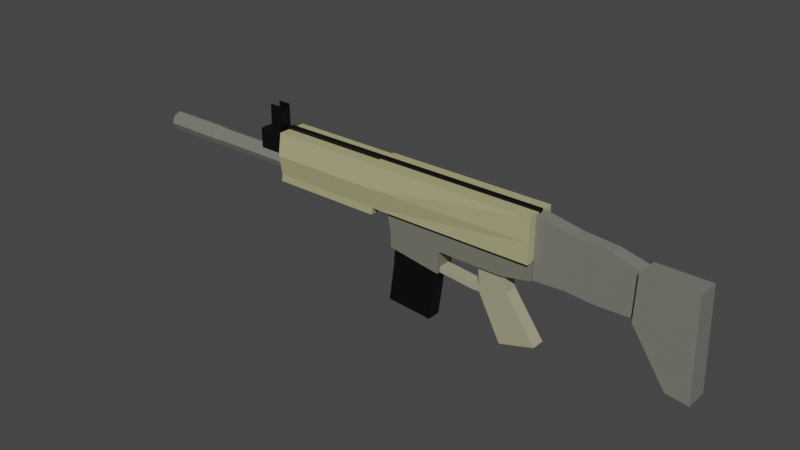 # Source: Scar_1.blend  (saved by Blender 2.80.75; exported with 4.5.12 LTS)
import bpy
from mathutils import Matrix  # noqa: F401  (used for matrix-valued properties, if any)

bpy.ops.wm.read_factory_settings(use_empty=True)
scene = bpy.context.scene
scene.name = 'Scene'

# ---- collections
col_collection = bpy.data.collections.new('Collection'); scene.collection.children.link(col_collection)

# ---- materials (node trees are filled in below, after node groups)
mat_material_004 = bpy.data.materials.new('Material.004')
mat_material_004.use_transparent_shadow = False
mat_material_002 = bpy.data.materials.new('Material.002')
mat_material_002.use_transparent_shadow = False
mat_material_005 = bpy.data.materials.new('Material.005')
mat_material_005.use_transparent_shadow = False
mat_material_010 = bpy.data.materials.new('Material.010')
mat_material_010.use_transparent_shadow = False
mat_material_008 = bpy.data.materials.new('Material.008')
mat_material_008.use_transparent_shadow = False
mat_material_009 = bpy.data.materials.new('Material.009')
mat_material_009.use_transparent_shadow = False
mat_material_007 = bpy.data.materials.new('Material.007')
mat_material_007.use_transparent_shadow = False
mat_material_006 = bpy.data.materials.new('Material.006')
mat_material_006.use_transparent_shadow = False
mat_material_003 = bpy.data.materials.new('Material.003')
mat_material_003.use_transparent_shadow = False
mat_material_001 = bpy.data.materials.new('Material.001')
mat_material_001.use_transparent_shadow = False

# ---- material node trees
mat_material_004.use_nodes = True; mat_material_004.node_tree.nodes.clear()
_N = mat_material_004.node_tree.nodes; _L = mat_material_004.node_tree.links
n0 = _N.new('ShaderNodeOutputMaterial'); n0.name = 'Material Output'; n0.location = (300, 300)
n1 = _N.new('ShaderNodeBsdfPrincipled'); n1.name = 'Principled BSDF'; n1.location = (10, 300)
n1.distribution = 'GGX'
n1.subsurface_method = 'BURLEY'
n1.inputs[0].default_value = (0.1714, 0.1714, 0.1356, 1.0)
n1.inputs[3].default_value = 1.45
n1.inputs[27].default_value = (0.0, 0.0, 0.0, 1.0)
n1.inputs[28].default_value = 1.0
_L.new(n1.outputs[0], n0.inputs[0])
n0.is_active_output = True
mat_material_002.use_nodes = True; mat_material_002.node_tree.nodes.clear()
_N = mat_material_002.node_tree.nodes; _L = mat_material_002.node_tree.links
n0 = _N.new('ShaderNodeOutputMaterial'); n0.name = 'Material Output'; n0.location = (300, 300)
n1 = _N.new('ShaderNodeBsdfPrincipled'); n1.name = 'Principled BSDF'; n1.location = (10, 300)
n1.distribution = 'GGX'
n1.subsurface_method = 'BURLEY'
n1.inputs[0].default_value = (0.4372, 0.4147, 0.2156, 1.0)
n1.inputs[3].default_value = 1.45
n1.inputs[27].default_value = (0.0, 0.0, 0.0, 1.0)
n1.inputs[28].default_value = 1.0
_L.new(n1.outputs[0], n0.inputs[0])
n0.is_active_output = True
mat_material_005.use_nodes = True; mat_material_005.node_tree.nodes.clear()
_N = mat_material_005.node_tree.nodes; _L = mat_material_005.node_tree.links
n0 = _N.new('ShaderNodeOutputMaterial'); n0.name = 'Material Output'; n0.location = (300, 300)
n1 = _N.new('ShaderNodeBsdfPrincipled'); n1.name = 'Principled BSDF'; n1.location = (10, 300)
n1.distribution = 'GGX'
n1.subsurface_method = 'BURLEY'
n1.inputs[0].default_value = (0.1878, 0.1878, 0.162, 1.0)
n1.inputs[3].default_value = 1.45
n1.inputs[27].default_value = (0.0, 0.0, 0.0, 1.0)
n1.inputs[28].default_value = 1.0
_L.new(n1.outputs[0], n0.inputs[0])
n0.is_active_output = True
mat_material_010.use_nodes = True; mat_material_010.node_tree.nodes.clear()
_N = mat_material_010.node_tree.nodes; _L = mat_material_010.node_tree.links
n0 = _N.new('ShaderNodeOutputMaterial'); n0.name = 'Material Output'; n0.location = (300, 300)
n1 = _N.new('ShaderNodeBsdfPrincipled'); n1.name = 'Principled BSDF'; n1.location = (10, 300)
n1.distribution = 'GGX'
n1.subsurface_method = 'BURLEY'
n1.inputs[0].default_value = (0.1878, 0.1878, 0.162, 1.0)
n1.inputs[3].default_value = 1.45
n1.inputs[27].default_value = (0.0, 0.0, 0.0, 1.0)
n1.inputs[28].default_value = 1.0
_L.new(n1.outputs[0], n0.inputs[0])
n0.is_active_output = True
mat_material_008.use_nodes = True; mat_material_008.node_tree.nodes.clear()
_N = mat_material_008.node_tree.nodes; _L = mat_material_008.node_tree.links
n0 = _N.new('ShaderNodeOutputMaterial'); n0.name = 'Material Output'; n0.location = (300, 300)
n1 = _N.new('ShaderNodeBsdfPrincipled'); n1.name = 'Principled BSDF'; n1.location = (10, 300)
n1.distribution = 'GGX'
n1.subsurface_method = 'BURLEY'
n1.inputs[0].default_value = (0.3712, 0.3564, 0.2307, 1.0)
n1.inputs[3].default_value = 1.45
n1.inputs[27].default_value = (0.0, 0.0, 0.0, 1.0)
n1.inputs[28].default_value = 1.0
_L.new(n1.outputs[0], n0.inputs[0])
n0.is_active_output = True
mat_material_009.use_nodes = True; mat_material_009.node_tree.nodes.clear()
_N = mat_material_009.node_tree.nodes; _L = mat_material_009.node_tree.links
n0 = _N.new('ShaderNodeOutputMaterial'); n0.name = 'Material Output'; n0.location = (300, 300)
n1 = _N.new('ShaderNodeBsdfPrincipled'); n1.name = 'Principled BSDF'; n1.location = (10, 300)
n1.distribution = 'GGX'
n1.subsurface_method = 'BURLEY'
n1.inputs[0].default_value = (0.3763, 0.3646, 0.241, 1.0)
n1.inputs[3].default_value = 1.45
n1.inputs[27].default_value = (0.0, 0.0, 0.0, 1.0)
n1.inputs[28].default_value = 1.0
_L.new(n1.outputs[0], n0.inputs[0])
n0.is_active_output = True
mat_material_007.use_nodes = True; mat_material_007.node_tree.nodes.clear()
_N = mat_material_007.node_tree.nodes; _L = mat_material_007.node_tree.links
n0 = _N.new('ShaderNodeOutputMaterial'); n0.name = 'Material Output'; n0.location = (300, 300)
n1 = _N.new('ShaderNodeBsdfPrincipled'); n1.name = 'Principled BSDF'; n1.location = (10, 300)
n1.distribution = 'GGX'
n1.subsurface_method = 'BURLEY'
n1.inputs[0].default_value = (0.0, 0.0, 0.0, 1.0)
n1.inputs[3].default_value = 1.45
n1.inputs[27].default_value = (0.0, 0.0, 0.0, 1.0)
n1.inputs[28].default_value = 1.0
_L.new(n1.outputs[0], n0.inputs[0])
n0.is_active_output = True
mat_material_006.use_nodes = True; mat_material_006.node_tree.nodes.clear()
_N = mat_material_006.node_tree.nodes; _L = mat_material_006.node_tree.links
n0 = _N.new('ShaderNodeOutputMaterial'); n0.name = 'Material Output'; n0.location = (300, 300)
n1 = _N.new('ShaderNodeBsdfPrincipled'); n1.name = 'Principled BSDF'; n1.location = (10, 300)
n1.distribution = 'GGX'
n1.subsurface_method = 'BURLEY'
n1.inputs[0].default_value = (0.1861, 0.1861, 0.1574, 1.0)
n1.inputs[3].default_value = 1.45
n1.inputs[27].default_value = (0.0, 0.0, 0.0, 1.0)
n1.inputs[28].default_value = 1.0
_L.new(n1.outputs[0], n0.inputs[0])
n0.is_active_output = True
mat_material_003.use_nodes = True; mat_material_003.node_tree.nodes.clear()
_N = mat_material_003.node_tree.nodes; _L = mat_material_003.node_tree.links
n0 = _N.new('ShaderNodeOutputMaterial'); n0.name = 'Material Output'; n0.location = (300, 300)
n1 = _N.new('ShaderNodeBsdfPrincipled'); n1.name = 'Principled BSDF'; n1.location = (10, 300)
n1.distribution = 'GGX'
n1.subsurface_method = 'BURLEY'
n1.inputs[0].default_value = (0.0, 0.0, 0.0, 1.0)
n1.inputs[3].default_value = 1.45
n1.inputs[27].default_value = (0.0, 0.0, 0.0, 1.0)
n1.inputs[28].default_value = 1.0
_L.new(n1.outputs[0], n0.inputs[0])
n0.is_active_output = True
mat_material_001.use_nodes = True; mat_material_001.node_tree.nodes.clear()
_N = mat_material_001.node_tree.nodes; _L = mat_material_001.node_tree.links
n0 = _N.new('ShaderNodeOutputMaterial'); n0.name = 'Material Output'; n0.location = (300, 300)
n1 = _N.new('ShaderNodeBsdfPrincipled'); n1.name = 'Principled BSDF'; n1.location = (10, 300)
n1.distribution = 'GGX'
n1.subsurface_method = 'BURLEY'
n1.inputs[0].default_value = (0.0, 0.0, 0.0, 1.0)
n1.inputs[3].default_value = 1.45
n1.inputs[27].default_value = (0.0, 0.0, 0.0, 1.0)
n1.inputs[28].default_value = 1.0
_L.new(n1.outputs[0], n0.inputs[0])
n0.is_active_output = True

# ---- world
world_world = bpy.data.worlds.new('World'); scene.world = world_world
world_world.use_nodes = True; world_world.node_tree.nodes.clear()
_N = world_world.node_tree.nodes; _L = world_world.node_tree.links
n0 = _N.new('ShaderNodeOutputWorld'); n0.name = 'World Output'; n0.location = (300, 300)
n1 = _N.new('ShaderNodeBackground'); n1.name = 'Background'; n1.location = (10, 300)
n1.inputs[0].default_value = (0.05088, 0.05088, 0.05088, 1.0)
_L.new(n1.outputs[0], n0.inputs[0])
n0.is_active_output = True
world_world.color = (0.05088, 0.05088, 0.05088)
world_world.use_sun_shadow = False
world_world.sun_shadow_jitter_overblur = 0.0

# ---- meshes
me_plane_001 = bpy.data.meshes.new('Plane.001')
me_plane_001.from_pydata([(3.794, -0.4268, 5.196e-08), (5.794, -0.4268, 5.196e-08), (3.612, 0.6873, -2.834e-08), (6.003, 0.8437, -1.417e-08), (7.193, -0.1532, 7.676e-08), (7.193, 0.7438, -2.323e-08), (0.09435, -0.3747, 5.669e-08), (-0.08805, 0.7394, -2.362e-08), (2.491, 0.7031, -2.691e-08), (2.673, -0.411, 5.339e-08), (0.1204, -1.078, -7.086e-09), (2.621, -1.479, -4.344e-08), (3.612, 0.6873, 0.4221), (3.794, -0.4268, 0.4221), (5.794, -0.4268, 0.4221), (6.003, 0.8437, 0.4221), (7.193, -0.1532, 0.4221), (7.193, 0.7438, 0.4221), (-0.08805, 0.7394, 0.4221), (0.09435, -0.3747, 0.4221), (2.491, 0.7031, 0.4221), (2.673, -0.411, 0.4221), (0.1204, -1.078, 0.4221), (2.621, -1.479, 0.4221), (3.612, 0.6873, 0.4731), (3.794, -0.4268, 0.4731), (5.794, -0.4268, 0.4731), (6.003, 0.8437, 0.4731), (7.193, -0.1532, 0.4731), (7.193, 0.7438, 0.4731), (-0.08805, 0.7394, 0.4731), (0.09435, -0.3747, 0.4731), (2.491, 0.7031, 0.4731), (2.673, -0.411, 0.4731), (0.1204, -1.078, 0.4731), (2.621, -1.479, 0.4731)], [], [(0, 2, 3, 1), (3, 5, 4, 1), (9, 6, 7, 8), (0, 9, 8, 2), (9, 11, 10, 6), (21, 13, 25, 33), (14, 16, 28, 26), (23, 21, 33, 35), (20, 18, 30, 32), (13, 14, 26, 25), (7, 6, 19, 18), (6, 10, 22, 19), (4, 5, 17, 16), (0, 1, 14, 13), (8, 7, 18, 20), (11, 9, 21, 23), (1, 4, 16, 14), (9, 0, 13, 21), (5, 3, 15, 17), (10, 11, 23, 22), (3, 2, 12, 15), (2, 8, 20, 12), (25, 26, 27, 24), (27, 26, 28, 29), (33, 32, 30, 31), (25, 24, 32, 33), (33, 31, 34, 35), (17, 15, 27, 29), (22, 23, 35, 34), (15, 12, 24, 27), (12, 20, 32, 24), (18, 19, 31, 30), (19, 22, 34, 31), (16, 17, 29, 28)])
_uv = me_plane_001.uv_layers.new(name='UVMap')
_uv.uv.foreach_set('vector', [0.0, 0.0, 0.0, 1.0, 1.0, 1.0, 1.0, 0.0, 1.0, 1.0, 1.0, 1.0, 1.0, 0.0, 1.0, 0.0, 0.0, 0.0, 0.0, 0.0, 0.0, 1.0, 0.0, 1.0, 0.0, 0.0, 0.0, 0.0, 0.0, 1.0, 0.0, 1.0, 0.0, 0.0, 0.0, 0.0, 0.0, 0.0, 0.0, 0.0, 0.0, 0.0, 0.0, 0.0, 0.0, 0.0, 0.0, 0.0, 1.0, 0.0, 1.0, 0.0, 1.0, 0.0, 1.0, 0.0, 0.0, 0.0, 0.0, 0.0, 0.0, 0.0, 0.0, 0.0, 0.0, 1.0, 0.0, 1.0, 0.0, 1.0, 0.0, 1.0, 0.0, 0.0, 1.0, 0.0, 1.0, 0.0, 0.0, 0.0, 0.0, 1.0, 0.0, 0.0, 0.0, 0.0, 0.0, 1.0, 0.0, 0.0, 0.0, 0.0, 0.0, 0.0, 0.0, 0.0, 1.0, 0.0, 1.0, 1.0, 1.0, 1.0, 1.0, 0.0, 0.0, 0.0, 1.0, 0.0, 1.0, 0.0, 0.0, 0.0, 0.0, 1.0, 0.0, 1.0, 0.0, 1.0, 0.0, 1.0, 0.0, 0.0, 0.0, 0.0, 0.0, 0.0, 0.0, 0.0, 1.0, 0.0, 1.0, 0.0, 1.0, 0.0, 1.0, 0.0, 0.0, 0.0, 0.0, 0.0, 0.0, 0.0, 0.0, 0.0, 1.0, 1.0, 1.0, 1.0, 1.0, 1.0, 1.0, 1.0, 0.0, 0.0, 0.0, 0.0, 0.0, 0.0, 0.0, 0.0, 1.0, 1.0, 0.0, 1.0, 0.0, 1.0, 1.0, 1.0, 0.0, 1.0, 0.0, 1.0, 0.0, 1.0, 0.0, 1.0, 0.0, 0.0, 1.0, 0.0, 1.0, 1.0, 0.0, 1.0, 1.0, 1.0, 1.0, 0.0, 1.0, 0.0, 1.0, 1.0, 0.0, 0.0, 0.0, 1.0, 0.0, 1.0, 0.0, 0.0, 0.0, 0.0, 0.0, 1.0, 0.0, 1.0, 0.0, 0.0, 0.0, 0.0, 0.0, 0.0, 0.0, 0.0, 0.0, 0.0, 1.0, 1.0, 1.0, 1.0, 1.0, 1.0, 1.0, 1.0, 0.0, 0.0, 0.0, 0.0, 0.0, 0.0, 0.0, 0.0, 1.0, 1.0, 0.0, 1.0, 0.0, 1.0, 1.0, 1.0, 0.0, 1.0, 0.0, 1.0, 0.0, 1.0, 0.0, 1.0, 0.0, 1.0, 0.0, 0.0, 0.0, 0.0, 0.0, 1.0, 0.0, 0.0, 0.0, 0.0, 0.0, 0.0, 0.0, 0.0, 1.0, 0.0, 1.0, 1.0, 1.0, 1.0, 1.0, 0.0])
me_plane_001.materials.append(mat_material_004)
me_plane_001.use_remesh_preserve_volume = False
me_plane_001.use_remesh_preserve_attributes = False
me_plane_001.use_mirror_vertex_groups = False
me_plane_001.update()
me_plane_002 = bpy.data.meshes.new('Plane.002')
me_plane_002.from_pydata([(-6.038, 0.6101, 1.46e-07), (-4.038, 0.6101, 1.46e-07), (-6.038, 2.61, 1.46e-07), (-4.038, 2.61, 1.46e-07), (-6.038, 0.6104, 0.04734), (-0.714, 0.6101, 0.04734), (-6.038, 2.61, 0.04734), (-0.714, 2.61, 0.04734), (7.129, 0.6361, 0.04734), (7.129, 2.636, 0.04734), (-6.09, 0.2722, 0.04734), (-0.7659, 0.2725, 0.04734), (-6.038, 2.61, 0.7028), (-6.038, 0.6104, 0.7028), (-0.714, 0.6101, 0.7028), (-0.714, 2.61, 0.7028), (7.129, 0.6361, 0.7028), (7.129, 2.636, 0.7028), (-6.09, 0.2722, 0.7028), (-0.7659, 0.2725, 0.7028), (-4.036, 0.6101, -0.1469), (-4.036, 2.61, -0.1469), (-0.7119, 0.6101, -0.09952), (-0.7119, 2.61, -0.09952), (-0.7142, 2.669, 0.04734), (7.129, 2.695, 0.04734), (-0.7142, 2.669, 0.7028), (7.129, 2.695, 0.7028), (-6.038, 1.557, 1.46e-07), (-4.038, 1.557, 1.46e-07), (-6.038, 1.557, 0.04734), (-0.714, 1.557, 0.04734), (7.129, 1.583, 0.04734), (-6.038, 1.557, 0.8636), (-0.714, 1.557, 0.8636), (7.129, 1.583, 0.7028), (-4.036, 1.557, -0.1469), (-0.7119, 1.557, -0.09952)], [], [(28, 2, 3, 29), (32, 35, 16, 8), (3, 2, 6, 7), (0, 1, 5, 4), (5, 1, 20, 22), (28, 0, 4, 30), (8, 16, 14, 5), (10, 18, 13, 4), (33, 34, 15, 12), (34, 35, 17, 15), (13, 18, 19, 14), (5, 14, 19, 11), (11, 19, 18, 10), (30, 4, 13, 33), (7, 24, 25, 9), (7, 6, 12, 15), (36, 21, 23, 37), (31, 5, 22, 37), (29, 3, 21, 36), (3, 7, 23, 21), (24, 26, 27, 25), (15, 26, 24, 7), (17, 27, 26, 15), (9, 25, 27, 17), (1, 29, 36, 20), (7, 31, 37, 23), (20, 36, 37, 22), (6, 30, 33, 12), (14, 16, 35, 34), (13, 14, 34, 33), (2, 28, 30, 6), (9, 17, 35, 32), (0, 28, 29, 1)])
_uv = me_plane_002.uv_layers.new(name='UVMap')
_uv.uv.foreach_set('vector', [0.0, 0.4734, 0.0, 1.0, 1.0, 1.0, 1.0, 0.4734, 0.0, 0.0, 0.0, 0.0, 0.0, 0.0, 0.0, 0.0, 1.0, 1.0, 0.0, 1.0, 0.0, 1.0, 1.0, 1.0, 0.0, 0.0, 1.0, 0.0, 1.0, 0.0, 0.0, 0.0, 1.0, 0.0, 1.0, 0.0, 1.0, 0.0, 1.0, 0.0, 0.0, 0.4734, 0.0, 0.0, 0.0, 0.0, 0.0, 0.4734, 0.0, 0.0, 0.0, 0.0, 0.0, 0.0, 0.0, 0.0, 0.0, 0.0, 0.0, 0.0, 0.0, 0.0, 0.0, 0.0, 0.0, 0.4734, 1.0, 0.4734, 1.0, 1.0, 0.0, 1.0, 1.0, 0.4734, 1.0, 0.4734, 1.0, 1.0, 1.0, 1.0, 0.0, 0.0, 0.0, 0.0, 1.0, 0.0, 1.0, 0.0, 0.0, 0.0, 0.0, 0.0, 0.0, 0.0, 0.0, 0.0, 0.0, 0.0, 0.0, 0.0, 0.0, 0.0, 0.0, 0.0, 0.0, 0.4734, 0.0, 0.0, 0.0, 0.0, 0.0, 0.4734, 0.0, 0.0, 0.0, 0.0, 0.0, 0.0, 0.0, 0.0, 1.0, 1.0, 0.0, 1.0, 0.0, 1.0, 1.0, 1.0, 1.0, 0.4734, 1.0, 1.0, 1.0, 1.0, 1.0, 0.4734, 0.0, 0.0, 0.0, 0.0, 0.0, 0.0, 0.0, 0.0, 1.0, 0.4734, 1.0, 1.0, 1.0, 1.0, 1.0, 0.4734, 1.0, 1.0, 1.0, 1.0, 1.0, 1.0, 1.0, 1.0, 0.0, 0.0, 0.0, 0.0, 0.0, 0.0, 0.0, 0.0, 1.0, 1.0, 1.0, 1.0, 1.0, 1.0, 1.0, 1.0, 1.0, 1.0, 1.0, 1.0, 1.0, 1.0, 1.0, 1.0, 0.0, 0.0, 0.0, 0.0, 0.0, 0.0, 0.0, 0.0, 1.0, 0.0, 1.0, 0.4734, 1.0, 0.4734, 1.0, 0.0, 0.0, 0.0, 0.0, 0.0, 0.0, 0.0, 0.0, 0.0, 1.0, 0.0, 1.0, 0.4734, 1.0, 0.4734, 1.0, 0.0, 0.0, 1.0, 0.0, 0.4734, 0.0, 0.4734, 0.0, 1.0, 1.0, 0.0, 1.0, 0.0, 1.0, 0.4734, 1.0, 0.4734, 0.0, 0.0, 1.0, 0.0, 1.0, 0.4734, 0.0, 0.4734, 0.0, 1.0, 0.0, 0.4734, 0.0, 0.4734, 0.0, 1.0, 0.0, 0.0, 0.0, 0.0, 0.0, 0.0, 0.0, 0.0, 0.0, 0.0, 0.0, 0.4734, 1.0, 0.4734, 1.0, 0.0])
me_plane_002.materials.append(mat_material_002)
me_plane_002.use_remesh_preserve_volume = False
me_plane_002.use_remesh_preserve_attributes = False
me_plane_002.use_mirror_vertex_groups = False
me_plane_002.update()
me_plane_003 = bpy.data.meshes.new('Plane.003')
me_plane_003.from_pydata([(5.459, -0.1492, 7.712e-08), (6.903, -0.07976, 8.342e-08), (5.581, 2.129, 1.023e-07), (7.112, 1.833, 7.555e-08), (7.91, -0.1666, 7.555e-08), (8.345, 1.729, 6.61e-08), (9.352, -0.1318, 7.87e-08), (9.56, 1.434, 3.935e-08), (5.581, 2.129, 0.2721), (5.459, -0.1492, 0.2721), (6.903, -0.07976, 0.2721), (7.112, 1.833, 0.2721), (7.91, -0.1666, 0.2721), (8.345, 1.729, 0.2721), (9.352, -0.1318, 0.2721), (9.56, 1.434, 0.2721), (5.581, 2.129, 0.2714), (5.459, -0.1492, 0.2714), (6.903, -0.07976, 0.2714), (7.112, 1.833, 0.2714), (7.91, -0.1666, 0.2714), (8.345, 1.729, 0.2714), (9.352, -0.1318, 0.2714), (9.56, 1.434, 0.2714)], [], [(0, 1, 3, 2), (3, 1, 4, 5), (5, 4, 6, 7), (14, 22, 23, 15), (15, 23, 21, 13), (8, 16, 17, 9), (3, 11, 8, 2), (0, 9, 10, 1), (4, 12, 14, 6), (5, 13, 11, 3), (2, 8, 9, 0), (7, 15, 13, 5), (6, 14, 15, 7), (1, 10, 12, 4), (17, 16, 19, 18), (19, 21, 20, 18), (21, 23, 22, 20), (10, 18, 20, 12), (11, 19, 16, 8), (9, 17, 18, 10), (12, 20, 22, 14), (13, 21, 19, 11)])
_uv = me_plane_003.uv_layers.new(name='UVMap')
_uv.uv.foreach_set('vector', [0.0, 0.0, 1.0, 0.0, 1.0, 1.0, 0.0, 1.0, 1.0, 1.0, 1.0, 0.0, 1.0, 0.0, 1.0, 1.0, 1.0, 1.0, 1.0, 0.0, 1.0, 0.0, 1.0, 1.0, 1.0, 0.0, 1.0, 0.0, 1.0, 1.0, 1.0, 1.0, 1.0, 1.0, 1.0, 1.0, 1.0, 1.0, 1.0, 1.0, 0.0, 1.0, 0.0, 1.0, 0.0, 0.0, 0.0, 0.0, 1.0, 1.0, 1.0, 1.0, 0.0, 1.0, 0.0, 1.0, 0.0, 0.0, 0.0, 0.0, 1.0, 0.0, 1.0, 0.0, 1.0, 0.0, 1.0, 0.0, 1.0, 0.0, 1.0, 0.0, 1.0, 1.0, 1.0, 1.0, 1.0, 1.0, 1.0, 1.0, 0.0, 1.0, 0.0, 1.0, 0.0, 0.0, 0.0, 0.0, 1.0, 1.0, 1.0, 1.0, 1.0, 1.0, 1.0, 1.0, 1.0, 0.0, 1.0, 0.0, 1.0, 1.0, 1.0, 1.0, 1.0, 0.0, 1.0, 0.0, 1.0, 0.0, 1.0, 0.0, 0.0, 0.0, 0.0, 1.0, 1.0, 1.0, 1.0, 0.0, 1.0, 1.0, 1.0, 1.0, 1.0, 0.0, 1.0, 0.0, 1.0, 1.0, 1.0, 1.0, 1.0, 0.0, 1.0, 0.0, 1.0, 0.0, 1.0, 0.0, 1.0, 0.0, 1.0, 0.0, 1.0, 1.0, 1.0, 1.0, 0.0, 1.0, 0.0, 1.0, 0.0, 0.0, 0.0, 0.0, 1.0, 0.0, 1.0, 0.0, 1.0, 0.0, 1.0, 0.0, 1.0, 0.0, 1.0, 0.0, 1.0, 1.0, 1.0, 1.0, 1.0, 1.0, 1.0, 1.0])
me_plane_003.materials.append(mat_material_005)
me_plane_003.use_remesh_preserve_volume = False
me_plane_003.use_remesh_preserve_attributes = False
me_plane_003.use_mirror_vertex_groups = False
me_plane_003.update()
me_plane_004 = bpy.data.meshes.new('Plane.004')
me_plane_004.from_pydata([(-11.72, -1.559, -5.071e-08), (-9.719, -1.559, -5.071e-08), (-11.77, 0.1519, -7.688e-08), (-9.665, 0.1699, -7.525e-08), (-11.83, 2.263, 1.145e-07), (-10.98, 2.137, 1.031e-07), (-11.77, 0.1519, -0.4558), (-11.72, -1.559, -0.4558), (-9.719, -1.559, -0.4558), (-9.665, 0.1699, -0.4558), (-10.98, 2.137, -0.4558), (-11.83, 2.263, -0.4558)], [], [(0, 1, 3, 2), (2, 3, 5, 4), (7, 6, 9, 8), (6, 11, 10, 9), (0, 7, 8, 1), (4, 11, 6, 2), (5, 10, 11, 4), (1, 8, 9, 3), (2, 6, 7, 0), (3, 9, 10, 5)])
_uv = me_plane_004.uv_layers.new(name='UVMap')
_uv.uv.foreach_set('vector', [0.0, 0.0, 1.0, 0.0, 1.0, 1.0, 0.0, 1.0, 0.0, 1.0, 1.0, 1.0, 1.0, 1.0, 0.0, 1.0, 0.0, 0.0, 0.0, 1.0, 1.0, 1.0, 1.0, 0.0, 0.0, 1.0, 0.0, 1.0, 1.0, 1.0, 1.0, 1.0, 0.0, 0.0, 0.0, 0.0, 1.0, 0.0, 1.0, 0.0, 0.0, 1.0, 0.0, 1.0, 0.0, 1.0, 0.0, 1.0, 1.0, 1.0, 1.0, 1.0, 0.0, 1.0, 0.0, 1.0, 1.0, 0.0, 1.0, 0.0, 1.0, 1.0, 1.0, 1.0, 0.0, 1.0, 0.0, 1.0, 0.0, 0.0, 0.0, 0.0, 1.0, 1.0, 1.0, 1.0, 1.0, 1.0, 1.0, 1.0])
me_plane_004.materials.append(mat_material_010)
me_plane_004.use_remesh_preserve_volume = False
me_plane_004.use_remesh_preserve_attributes = False
me_plane_004.use_mirror_vertex_groups = False
me_plane_004.update()
me_plane_005 = bpy.data.meshes.new('Plane.005')
me_plane_005.from_pydata([(7.538, -2.552, -1.407e-07), (9.714, -1.953, -8.635e-08), (7.467, -0.6228, -1.471e-07), (9.467, -0.6228, -1.471e-07), (9.337, -5.974, -4.509e-07), (12.04, -5.198, -3.806e-07), (7.467, -0.6228, 0.521), (7.538, -2.552, 0.521), (9.714, -1.953, 0.521), (9.467, -0.6228, 0.521), (9.337, -5.974, 0.521), (12.04, -5.198, 0.521)], [], [(0, 2, 3, 1), (1, 5, 4, 0), (7, 8, 9, 6), (8, 7, 10, 11), (0, 4, 10, 7), (3, 2, 6, 9), (5, 1, 8, 11), (4, 5, 11, 10), (1, 3, 9, 8), (2, 0, 7, 6)])
_uv = me_plane_005.uv_layers.new(name='UVMap')
_uv.uv.foreach_set('vector', [0.0, 0.0, 0.0, 1.0, 1.0, 1.0, 1.0, 0.0, 1.0, 0.0, 1.0, 0.0, 0.0, 0.0, 0.0, 0.0, 0.0, 0.0, 1.0, 0.0, 1.0, 1.0, 0.0, 1.0, 1.0, 0.0, 0.0, 0.0, 0.0, 0.0, 1.0, 0.0, 0.0, 0.0, 0.0, 0.0, 0.0, 0.0, 0.0, 0.0, 1.0, 1.0, 0.0, 1.0, 0.0, 1.0, 1.0, 1.0, 1.0, 0.0, 1.0, 0.0, 1.0, 0.0, 1.0, 0.0, 0.0, 0.0, 1.0, 0.0, 1.0, 0.0, 0.0, 0.0, 1.0, 0.0, 1.0, 1.0, 1.0, 1.0, 1.0, 0.0, 0.0, 1.0, 0.0, 0.0, 0.0, 0.0, 0.0, 1.0])
me_plane_005.materials.append(mat_material_008)
me_plane_005.use_remesh_preserve_volume = False
me_plane_005.use_remesh_preserve_attributes = False
me_plane_005.use_mirror_vertex_groups = False
me_plane_005.update()
me_plane_006 = bpy.data.meshes.new('Plane.006')
me_plane_006.from_pydata([(17.35, -6.722, -5.187e-07), (19.35, -6.722, -5.187e-07), (17.31, -5.618, -5.999e-07), (19.31, -5.618, -5.999e-07), (10.52, -5.997, -4.529e-07), (10.48, -4.893, -5.342e-07), (17.31, -5.618, 1.183), (17.35, -6.722, 1.183), (19.35, -6.722, 1.183), (19.31, -5.618, 1.183), (10.48, -4.893, 1.183), (10.52, -5.997, 1.183)], [], [(0, 2, 3, 1), (0, 4, 5, 2), (7, 8, 9, 6), (7, 6, 10, 11), (2, 5, 10, 6), (3, 2, 6, 9), (0, 1, 8, 7), (4, 0, 7, 11), (5, 4, 11, 10), (1, 3, 9, 8)])
_uv = me_plane_006.uv_layers.new(name='UVMap')
_uv.uv.foreach_set('vector', [0.0, 0.0, 0.0, 1.0, 1.0, 1.0, 1.0, 0.0, 0.0, 0.0, 0.0, 0.0, 0.0, 1.0, 0.0, 1.0, 0.0, 0.0, 1.0, 0.0, 1.0, 1.0, 0.0, 1.0, 0.0, 0.0, 0.0, 1.0, 0.0, 1.0, 0.0, 0.0, 0.0, 1.0, 0.0, 1.0, 0.0, 1.0, 0.0, 1.0, 1.0, 1.0, 0.0, 1.0, 0.0, 1.0, 1.0, 1.0, 0.0, 0.0, 1.0, 0.0, 1.0, 0.0, 0.0, 0.0, 0.0, 0.0, 0.0, 0.0, 0.0, 0.0, 0.0, 0.0, 0.0, 1.0, 0.0, 0.0, 0.0, 0.0, 0.0, 1.0, 1.0, 0.0, 1.0, 1.0, 1.0, 1.0, 1.0, 0.0])
me_plane_006.materials.append(mat_material_009)
me_plane_006.use_remesh_preserve_volume = False
me_plane_006.use_remesh_preserve_attributes = False
me_plane_006.use_mirror_vertex_groups = False
me_plane_006.update()
me_plane_007 = bpy.data.meshes.new('Plane.007')
me_plane_007.from_pydata([(0.2732, -1.87, -7.924e-08), (2.273, -1.87, -7.924e-08), (0.2732, 0.1297, -7.924e-08), (2.273, 0.1297, -7.924e-08), (0.1804, -3.414, -2.198e-07), (2.18, -3.414, -2.198e-07), (0.2732, 0.1297, 0.2929), (0.2732, -1.87, 0.2929), (2.273, -1.87, 0.2929), (2.273, 0.1297, 0.2929), (0.1804, -3.414, 0.2929), (2.18, -3.414, 0.2929)], [], [(0, 2, 3, 1), (1, 5, 4, 0), (7, 8, 9, 6), (8, 7, 10, 11), (0, 4, 10, 7), (3, 2, 6, 9), (5, 1, 8, 11), (4, 5, 11, 10), (1, 3, 9, 8), (2, 0, 7, 6)])
_uv = me_plane_007.uv_layers.new(name='UVMap')
_uv.uv.foreach_set('vector', [0.0, 0.0, 0.0, 1.0, 1.0, 1.0, 1.0, 0.0, 1.0, 0.0, 1.0, 0.0, 0.0, 0.0, 0.0, 0.0, 0.0, 0.0, 1.0, 0.0, 1.0, 1.0, 0.0, 1.0, 1.0, 0.0, 0.0, 0.0, 0.0, 0.0, 1.0, 0.0, 0.0, 0.0, 0.0, 0.0, 0.0, 0.0, 0.0, 0.0, 1.0, 1.0, 0.0, 1.0, 0.0, 1.0, 1.0, 1.0, 1.0, 0.0, 1.0, 0.0, 1.0, 0.0, 1.0, 0.0, 0.0, 0.0, 1.0, 0.0, 1.0, 0.0, 0.0, 0.0, 1.0, 0.0, 1.0, 1.0, 1.0, 1.0, 1.0, 0.0, 0.0, 1.0, 0.0, 0.0, 0.0, 0.0, 0.0, 1.0])
me_plane_007.materials.append(mat_material_007)
me_plane_007.use_remesh_preserve_volume = False
me_plane_007.use_remesh_preserve_attributes = False
me_plane_007.use_mirror_vertex_groups = False
me_plane_007.update()
me_cylinder = bpy.data.meshes.new('Cylinder')
me_cylinder.from_pydata([(-2.397, 0.9149, -15.56), (-2.397, 0.9149, -13.56), (-1.69, 0.622, -15.56), (-1.69, 0.622, -13.56), (-1.397, -0.08511, -15.56), (-1.397, -0.08511, -13.56), (-1.69, -0.7922, -15.56), (-1.69, -0.7922, -13.56), (-2.397, -1.085, -15.56), (-2.397, -1.085, -13.56), (-3.104, -0.7922, -15.56), (-3.104, -0.7922, -13.56), (-3.397, -0.08511, -15.56), (-3.397, -0.08511, -13.56), (-3.104, 0.622, -15.56), (-3.104, 0.622, -13.56), (-2.397, 0.9149, -24.16), (-1.69, 0.622, -24.16), (-1.397, -0.08511, -24.16), (-1.69, -0.7922, -24.16), (-2.397, -1.085, -24.16), (-3.104, -0.7922, -24.16), (-3.397, -0.08511, -24.16), (-3.104, 0.622, -24.16), (-2.397, 1.003, -25.14), (-1.628, 0.684, -25.14), (-1.309, -0.08511, -25.14), (-1.628, -0.8542, -25.14), (-2.397, -1.173, -25.14), (-3.166, -0.8542, -25.14), (-3.485, -0.08511, -25.14), (-3.166, 0.684, -25.14), (-2.397, 0.6935, -31.85), (-1.846, 0.4654, -31.85), (-1.618, -0.08511, -31.85), (-1.846, -0.6356, -31.85), (-2.397, -0.8637, -31.85), (-2.948, -0.6356, -31.85), (-3.176, -0.08511, -31.85), (-2.948, 0.4654, -31.85), (-2.397, 1.003, -31.85), (-1.628, 0.684, -31.85), (-1.309, -0.08511, -31.85), (-1.628, -0.8542, -31.85), (-2.397, -1.173, -31.85), (-3.166, -0.8542, -31.85), (-3.485, -0.08511, -31.85), (-3.166, 0.684, -31.85), (-2.397, 0.6935, -18.15), (-1.846, 0.4654, -18.15), (-1.618, -0.08511, -18.15), (-1.846, -0.6356, -18.15), (-2.397, -0.8637, -18.15), (-2.948, -0.6356, -18.15), (-3.176, -0.08511, -18.15), (-2.948, 0.4654, -18.15)], [], [(0, 1, 3, 2), (2, 3, 5, 4), (4, 5, 7, 6), (6, 7, 9, 8), (8, 9, 11, 10), (10, 11, 13, 12), (3, 1, 15, 13, 11, 9, 7, 5), (12, 13, 15, 14), (14, 15, 1, 0), (6, 8, 20, 19), (19, 20, 28, 27), (12, 14, 23, 22), (2, 4, 18, 17), (8, 10, 21, 20), (14, 0, 16, 23), (0, 2, 17, 16), (4, 6, 19, 18), (10, 12, 22, 21), (31, 24, 40, 47), (17, 18, 26, 25), (22, 23, 31, 30), (20, 21, 29, 28), (18, 19, 27, 26), (16, 17, 25, 24), (23, 16, 24, 31), (21, 22, 30, 29), (34, 35, 51, 50), (29, 30, 46, 45), (27, 28, 44, 43), (25, 26, 42, 41), (30, 31, 47, 46), (28, 29, 45, 44), (26, 27, 43, 42), (24, 25, 41, 40), (33, 32, 40, 41), (34, 33, 41, 42), (35, 34, 42, 43), (36, 35, 43, 44), (37, 36, 44, 45), (38, 37, 45, 46), (39, 38, 46, 47), (32, 39, 47, 40), (48, 49, 50, 51, 52, 53, 54, 55), (32, 33, 49, 48), (39, 32, 48, 55), (37, 38, 54, 53), (35, 36, 52, 51), (33, 34, 50, 49), (38, 39, 55, 54), (36, 37, 53, 52)])
_uv = me_cylinder.uv_layers.new(name='UVMap')
_uv.uv.foreach_set('vector', [1.0, 0.5, 1.0, 1.0, 0.875, 1.0, 0.875, 0.5, 0.875, 0.5, 0.875, 1.0, 0.75, 1.0, 0.75, 0.5, 0.75, 0.5, 0.75, 1.0, 0.625, 1.0, 0.625, 0.5, 0.625, 0.5, 0.625, 1.0, 0.5, 1.0, 0.5, 0.5, 0.5, 0.5, 0.5, 1.0, 0.375, 1.0, 0.375, 0.5, 0.375, 0.5, 0.375, 1.0, 0.25, 1.0, 0.25, 0.5, 0.4197, 0.4197, 0.25, 0.49, 0.08029, 0.4197, 0.01, 0.25, 0.08029, 0.08029, 0.25, 0.01, 0.4197, 0.08029, 0.49, 0.25, 0.25, 0.5, 0.25, 1.0, 0.125, 1.0, 0.125, 0.5, 0.125, 0.5, 0.125, 1.0, 0.0, 1.0, 0.0, 0.5, 0.625, 0.5, 0.5, 0.5, 0.5, 0.5, 0.625, 0.5, 0.625, 0.5, 0.5, 0.5, 0.5, 0.5, 0.625, 0.5, 0.25, 0.5, 0.125, 0.5, 0.125, 0.5, 0.25, 0.5, 0.875, 0.5, 0.75, 0.5, 0.75, 0.5, 0.875, 0.5, 0.5, 0.5, 0.375, 0.5, 0.375, 0.5, 0.5, 0.5, 0.125, 0.5, 0.0, 0.5, 0.0, 0.5, 0.125, 0.5, 1.0, 0.5, 0.875, 0.5, 0.875, 0.5, 1.0, 0.5, 0.75, 0.5, 0.625, 0.5, 0.625, 0.5, 0.75, 0.5, 0.375, 0.5, 0.25, 0.5, 0.25, 0.5, 0.375, 0.5, 0.125, 0.5, 0.0, 0.5, 0.0, 0.5, 0.125, 0.5, 0.875, 0.5, 0.75, 0.5, 0.75, 0.5, 0.875, 0.5, 0.25, 0.5, 0.125, 0.5, 0.125, 0.5, 0.25, 0.5, 0.5, 0.5, 0.375, 0.5, 0.375, 0.5, 0.5, 0.5, 0.75, 0.5, 0.625, 0.5, 0.625, 0.5, 0.75, 0.5, 1.0, 0.5, 0.875, 0.5, 0.875, 0.5, 1.0, 0.5, 0.125, 0.5, 0.0, 0.5, 0.0, 0.5, 0.125, 0.5, 0.375, 0.5, 0.25, 0.5, 0.25, 0.5, 0.375, 0.5, 0.9218, 0.25, 0.8715, 0.1285, 0.8715, 0.1285, 0.9218, 0.25, 0.375, 0.5, 0.25, 0.5, 0.25, 0.5, 0.375, 0.5, 0.625, 0.5, 0.5, 0.5, 0.5, 0.5, 0.625, 0.5, 0.875, 0.5, 0.75, 0.5, 0.75, 0.5, 0.875, 0.5, 0.25, 0.5, 0.125, 0.5, 0.125, 0.5, 0.25, 0.5, 0.5, 0.5, 0.375, 0.5, 0.375, 0.5, 0.5, 0.5, 0.75, 0.5, 0.625, 0.5, 0.625, 0.5, 0.75, 0.5, 1.0, 0.5, 0.875, 0.5, 0.875, 0.5, 1.0, 0.5, 0.8715, 0.3715, 0.75, 0.4218, 0.75, 0.49, 0.9197, 0.4197, 0.9218, 0.25, 0.8715, 0.3715, 0.9197, 0.4197, 0.99, 0.25, 0.8715, 0.1285, 0.9218, 0.25, 0.99, 0.25, 0.9197, 0.08029, 0.75, 0.0782, 0.8715, 0.1285, 0.9197, 0.08029, 0.75, 0.01, 0.6285, 0.1285, 0.75, 0.0782, 0.75, 0.01, 0.5803, 0.08029, 0.5782, 0.25, 0.6285, 0.1285, 0.5803, 0.08029, 0.51, 0.25, 0.6285, 0.3715, 0.5782, 0.25, 0.51, 0.25, 0.5803, 0.4197, 0.75, 0.4218, 0.6285, 0.3715, 0.5803, 0.4197, 0.75, 0.49, 0.75, 0.4218, 0.8715, 0.3715, 0.9218, 0.25, 0.8715, 0.1285, 0.75, 0.0782, 0.6285, 0.1285, 0.5782, 0.25, 0.6285, 0.3715, 0.75, 0.4218, 0.8715, 0.3715, 0.8715, 0.3715, 0.75, 0.4218, 0.6285, 0.3715, 0.75, 0.4218, 0.75, 0.4218, 0.6285, 0.3715, 0.6285, 0.1285, 0.5782, 0.25, 0.5782, 0.25, 0.6285, 0.1285, 0.8715, 0.1285, 0.75, 0.0782, 0.75, 0.0782, 0.8715, 0.1285, 0.8715, 0.3715, 0.9218, 0.25, 0.9218, 0.25, 0.8715, 0.3715, 0.5782, 0.25, 0.6285, 0.3715, 0.6285, 0.3715, 0.5782, 0.25, 0.75, 0.0782, 0.6285, 0.1285, 0.6285, 0.1285, 0.75, 0.0782])
me_cylinder.materials.append(mat_material_006)
me_cylinder.use_remesh_preserve_volume = False
me_cylinder.use_remesh_preserve_attributes = False
me_cylinder.use_mirror_vertex_groups = False
me_cylinder.update()
me_plane_008 = bpy.data.meshes.new('Plane.008')
me_plane_008.from_pydata([(19.28, 8.124, 8.27e-07), (21.28, 8.124, 8.27e-07), (18.97, 9.692, 7.879e-07), (21.47, 9.63, 7.823e-07), (-21.65, 8.0, 8.159e-07), (-21.96, 9.569, 7.767e-07), (19.28, 8.124, 0.5105), (21.28, 8.124, 0.5105), (18.97, 9.692, 0.5105), (21.47, 9.63, 0.5105), (-21.65, 8.0, 0.5105), (-21.96, 9.569, 0.5105), (18.97, 9.735, 7.86e-07), (-21.96, 9.612, 7.749e-07), (18.97, 9.735, 0.5105), (-21.96, 9.612, 0.5105), (18.97, 9.779, 7.841e-07), (-21.96, 9.656, 7.729e-07), (18.97, 9.779, 0.5105), (-21.96, 9.656, 0.5105), (18.97, 9.884, 7.795e-07), (-21.96, 9.76, 7.684e-07), (18.97, 9.884, 0.5105), (-21.96, 9.76, 0.5105), (18.97, 9.953, 7.765e-07), (-21.96, 9.83, 7.653e-07), (18.97, 9.953, 0.5105), (-21.96, 9.83, 0.5105), (25.1, 7.654, 8.475e-07), (25.29, 9.161, 8.028e-07), (25.1, 7.654, 0.5105), (25.29, 9.161, 0.5105), (21.28, 8.124, 0.5105), (21.47, 9.63, 0.5105), (25.1, 7.654, 0.5105), (25.29, 9.161, 0.5105), (21.28, 8.124, 0.5548), (21.47, 9.63, 0.5548), (25.1, 7.654, 0.5548), (25.29, 9.161, 0.5548), (21.46, 9.616, 7.83e-07), (21.46, 9.616, 0.5105), (25.29, 9.146, 8.035e-07), (25.29, 9.146, 0.5105), (21.28, 8.13, 0.5105), (21.47, 9.637, 0.5105), (21.28, 8.13, 0.5105), (21.47, 9.637, 0.5105), (25.75, 9.712, 0.5105), (25.75, 9.712, 7.87e-07), (25.75, 9.756, 0.5105), (25.75, 9.756, 7.851e-07), (25.75, 9.8, 0.5105), (25.75, 9.8, 7.832e-07), (25.75, 9.904, 0.5105), (25.75, 9.904, 7.787e-07), (25.75, 9.973, 0.5105), (25.75, 9.973, 7.756e-07), (18.97, 9.339, 0.5105), (18.97, 9.339, 8.034e-07), (25.75, 9.359, 0.5105), (25.75, 9.359, 8.025e-07)], [], [(0, 2, 3, 1), (0, 4, 5, 2), (6, 7, 9, 8), (6, 8, 11, 10), (4, 0, 6, 10), (5, 4, 10, 11), (1, 3, 29, 28), (22, 18, 52, 54), (3, 2, 8, 9), (0, 1, 7, 6), (15, 14, 18, 19), (2, 5, 13, 12), (5, 11, 15, 13), (11, 8, 14, 15), (20, 24, 57, 55), (13, 15, 19, 17), (12, 13, 17, 16), (24, 26, 56, 57), (23, 22, 26, 27), (19, 18, 22, 23), (17, 19, 23, 21), (16, 17, 21, 20), (24, 25, 27, 26), (21, 23, 27, 25), (20, 21, 25, 24), (16, 20, 55, 53), (28, 29, 31, 30), (31, 9, 33, 35), (7, 1, 28, 30), (9, 31, 43, 41), (32, 34, 38, 36), (7, 32, 46, 44), (30, 31, 35, 34), (7, 30, 34, 32), (37, 36, 38, 39), (33, 32, 36, 37), (35, 33, 37, 39), (34, 35, 39, 38), (40, 41, 43, 42), (29, 3, 40, 42), (31, 29, 42, 43), (3, 9, 41, 40), (45, 44, 46, 47), (9, 7, 44, 45), (33, 9, 45, 47), (32, 33, 47, 46), (48, 49, 51, 50), (52, 53, 55, 54), (50, 51, 53, 52), (54, 55, 57, 56), (2, 12, 51, 49), (26, 22, 54, 56), (12, 16, 53, 51), (14, 8, 48, 50), (18, 14, 50, 52), (49, 48, 60, 61), (58, 59, 61, 60), (48, 8, 58, 60), (2, 49, 61, 59), (8, 2, 59, 58)])
_uv = me_plane_008.uv_layers.new(name='UVMap')
_uv.uv.foreach_set('vector', [0.0, 0.0, 0.0, 1.0, 1.0, 1.0, 1.0, 0.0, 0.0, 0.0, 0.0, 0.0, 0.0, 1.0, 0.0, 1.0, 0.0, 0.0, 1.0, 0.0, 1.0, 1.0, 0.0, 1.0, 0.0, 0.0, 0.0, 1.0, 0.0, 1.0, 0.0, 0.0, 0.0, 0.0, 0.0, 0.0, 0.0, 0.0, 0.0, 0.0, 0.0, 1.0, 0.0, 0.0, 0.0, 0.0, 0.0, 1.0, 1.0, 0.0, 1.0, 1.0, 1.0, 1.0, 1.0, 0.0, 0.0, 1.0, 0.0, 1.0, 0.0, 1.0, 0.0, 1.0, 1.0, 1.0, 0.0, 1.0, 0.0, 1.0, 1.0, 1.0, 0.0, 0.0, 1.0, 0.0, 1.0, 0.0, 0.0, 0.0, 0.0, 1.0, 0.0, 1.0, 0.0, 1.0, 0.0, 1.0, 0.0, 1.0, 0.0, 1.0, 0.0, 1.0, 0.0, 1.0, 0.0, 1.0, 0.0, 1.0, 0.0, 1.0, 0.0, 1.0, 0.0, 1.0, 0.0, 1.0, 0.0, 1.0, 0.0, 1.0, 0.0, 1.0, 0.0, 1.0, 0.0, 1.0, 0.0, 1.0, 0.0, 1.0, 0.0, 1.0, 0.0, 1.0, 0.0, 1.0, 0.0, 1.0, 0.0, 1.0, 0.0, 1.0, 0.0, 1.0, 0.0, 1.0, 0.0, 1.0, 0.0, 1.0, 0.0, 1.0, 0.0, 1.0, 0.0, 1.0, 0.0, 1.0, 0.0, 1.0, 0.0, 1.0, 0.0, 1.0, 0.0, 1.0, 0.0, 1.0, 0.0, 1.0, 0.0, 1.0, 0.0, 1.0, 0.0, 1.0, 0.0, 1.0, 0.0, 1.0, 0.0, 1.0, 0.0, 1.0, 0.0, 1.0, 0.0, 1.0, 0.0, 1.0, 0.0, 1.0, 0.0, 1.0, 0.0, 1.0, 0.0, 1.0, 0.0, 1.0, 0.0, 1.0, 0.0, 1.0, 0.0, 1.0, 0.0, 1.0, 0.0, 1.0, 0.0, 1.0, 0.0, 1.0, 0.0, 1.0, 1.0, 0.0, 1.0, 1.0, 1.0, 1.0, 1.0, 0.0, 1.0, 1.0, 1.0, 1.0, 1.0, 1.0, 1.0, 1.0, 1.0, 0.0, 1.0, 0.0, 1.0, 0.0, 1.0, 0.0, 1.0, 1.0, 1.0, 1.0, 1.0, 1.0, 1.0, 1.0, 1.0, 0.0, 1.0, 0.0, 1.0, 0.0, 1.0, 0.0, 1.0, 0.0, 1.0, 0.0, 1.0, 0.0, 1.0, 0.0, 1.0, 0.0, 1.0, 1.0, 1.0, 1.0, 1.0, 0.0, 1.0, 0.0, 1.0, 0.0, 1.0, 0.0, 1.0, 0.0, 1.0, 1.0, 1.0, 0.0, 1.0, 0.0, 1.0, 1.0, 1.0, 1.0, 1.0, 0.0, 1.0, 0.0, 1.0, 1.0, 1.0, 1.0, 1.0, 1.0, 1.0, 1.0, 1.0, 1.0, 1.0, 0.0, 1.0, 1.0, 1.0, 1.0, 1.0, 0.0, 1.0, 1.0, 1.0, 1.0, 1.0, 1.0, 1.0, 1.0, 1.0, 1.0, 1.0, 1.0, 1.0, 1.0, 1.0, 1.0, 1.0, 1.0, 1.0, 1.0, 1.0, 1.0, 1.0, 1.0, 1.0, 1.0, 1.0, 1.0, 1.0, 1.0, 1.0, 1.0, 1.0, 1.0, 1.0, 0.0, 1.0, 0.0, 1.0, 1.0, 1.0, 1.0, 1.0, 0.0, 1.0, 0.0, 1.0, 1.0, 1.0, 1.0, 1.0, 1.0, 1.0, 1.0, 1.0, 1.0, 1.0, 0.0, 1.0, 1.0, 1.0, 1.0, 1.0, 0.0, 0.0, 1.0, 0.0, 1.0, 0.0, 1.0, 0.0, 1.0, 0.0, 1.0, 0.0, 1.0, 0.0, 1.0, 0.0, 1.0, 0.0, 1.0, 0.0, 1.0, 0.0, 1.0, 0.0, 1.0, 0.0, 1.0, 0.0, 1.0, 0.0, 1.0, 0.0, 1.0, 0.0, 1.0, 0.0, 1.0, 0.0, 1.0, 0.0, 1.0, 0.0, 1.0, 0.0, 1.0, 0.0, 1.0, 0.0, 1.0, 0.0, 1.0, 0.0, 1.0, 0.0, 1.0, 0.0, 1.0, 0.0, 1.0, 0.0, 1.0, 0.0, 1.0, 0.0, 1.0, 0.0, 1.0, 0.0, 1.0, 0.0, 1.0, 0.0, 1.0, 0.0, 1.0, 0.0, 1.0, 0.0, 1.0, 0.0, 1.0, 0.0, 1.0, 0.0, 1.0, 0.0, 1.0, 0.0, 1.0, 0.0, 1.0, 0.0, 1.0, 0.0, 1.0, 0.0, 1.0, 0.0, 1.0, 0.0, 1.0, 0.0, 1.0, 0.0, 1.0, 0.0, 1.0, 0.0, 1.0, 0.0, 1.0, 0.0, 1.0])
me_plane_008.materials.append(mat_material_003)
me_plane_008.use_remesh_preserve_volume = False
me_plane_008.use_remesh_preserve_attributes = False
me_plane_008.use_mirror_vertex_groups = False
me_plane_008.update()
me_plane_009 = bpy.data.meshes.new('Plane.009')
me_plane_009.from_pydata([(20.46, -5.563, -0.01039), (22.46, -5.567, -0.01317), (20.47, -3.563, -0.02577), (22.47, -3.567, -0.02855), (18.76, -5.559, -0.008018), (18.77, -3.56, -0.0234), (20.46, -6.764, -0.001152), (22.46, -6.768, -0.003937), (18.76, -6.761, 0.001218), (15.96, -5.554, -0.004114), (15.96, -6.755, 0.005122), (20.46, -9.927, 0.02317), (18.75, -9.924, 0.02554), (20.46, -5.57, -0.8961), (22.46, -5.573, -0.8989), (20.47, -3.57, -0.9115), (22.47, -3.573, -0.9142), (18.76, -5.566, -0.8937), (18.76, -3.566, -0.9091), (20.46, -6.771, -0.8868), (22.46, -6.774, -0.8896), (18.76, -6.767, -0.8845), (15.96, -5.561, -0.8898), (15.96, -6.762, -0.8806), (20.45, -9.934, -0.8625), (18.75, -9.931, -0.8601), (15.96, -5.555, -0.1539), (18.76, -5.561, -0.1578), (20.47, -3.564, -0.1755), (22.47, -3.568, -0.1783), (20.46, -6.765, -0.1509), (20.46, -9.928, -0.1266), (22.46, -6.769, -0.1537), (18.76, -6.762, -0.1486), (15.96, -6.756, -0.1447), (18.77, -3.561, -0.1732), (22.46, -5.568, -0.1629), (18.75, -9.925, -0.1242), (18.75, -10.11, 0.02695), (20.45, -10.11, 0.02458), (20.45, -10.11, -0.1252), (18.75, -10.11, -0.1228), (15.96, -5.559, -0.7046), (20.47, -3.568, -0.7263), (20.46, -6.769, -0.7016), (22.46, -6.773, -0.7044), (18.76, -6.766, -0.6993), (22.46, -5.572, -0.7137), (18.76, -5.565, -0.7085), (22.47, -3.572, -0.729), (20.45, -9.933, -0.6773), (15.96, -6.761, -0.6954), (18.76, -3.565, -0.7239), (18.75, -9.929, -0.675), (18.75, -10.56, -0.8452), (20.45, -10.56, -0.8476), (20.45, -10.56, -0.6725), (18.75, -10.56, -0.6701), (15.96, -5.56, -0.7969), (20.47, -3.569, -0.82), (20.46, -6.77, -0.7944), (22.46, -6.774, -0.7976), (18.76, -6.767, -0.7917), (22.46, -5.573, -0.8072), (18.76, -5.566, -0.8013), (22.47, -3.573, -0.8231), (20.45, -9.933, -0.7692), (15.96, -6.761, -0.7873), (18.76, -3.566, -0.8173), (18.75, -9.93, -0.7665), (20.45, -10.56, -0.7591), (18.75, -10.56, -0.7564), (18.76, -5.635, -0.03585), (22.47, -3.642, -0.05638), (20.46, -10.0, -0.004656), (15.96, -6.831, -0.02271), (18.77, -3.635, -0.05122), (18.75, -9.999, -0.002286), (15.96, -5.63, -0.03194), (20.47, -3.638, -0.05359), (20.46, -6.839, -0.02898), (22.46, -6.843, -0.03176), (18.76, -6.836, -0.02661), (22.46, -5.642, -0.041), (20.45, -10.19, -0.003246), (18.75, -10.18, -0.0008757)], [], [(0, 1, 3, 2), (0, 2, 5, 4), (0, 4, 8, 6), (1, 0, 6, 7), (8, 4, 9, 10), (6, 8, 12, 11), (13, 15, 16, 14), (13, 17, 18, 15), (13, 19, 21, 17), (14, 20, 19, 13), (21, 23, 22, 17), (19, 24, 25, 21), (64, 17, 22, 58), (65, 16, 15, 59), (66, 24, 19, 60), (60, 19, 20, 61), (67, 23, 21, 62), (68, 18, 17, 64), (61, 20, 14, 63), (53, 57, 56, 50), (58, 22, 23, 67), (63, 14, 16, 65), (62, 21, 25, 69), (59, 15, 18, 68), (79, 28, 35, 76), (82, 33, 37, 77), (83, 36, 29, 73), (78, 26, 34, 75), (74, 84, 40, 31), (81, 32, 36, 83), (76, 35, 27, 72), (75, 34, 33, 82), (80, 30, 32, 81), (74, 31, 30, 80), (73, 29, 28, 79), (72, 27, 26, 78), (85, 41, 40, 84), (12, 38, 39, 11), (31, 40, 41, 37), (77, 85, 38, 12), (28, 43, 52, 35), (33, 46, 53, 37), (36, 47, 49, 29), (26, 42, 51, 34), (37, 53, 50, 31), (32, 45, 47, 36), (35, 52, 48, 27), (34, 51, 46, 33), (30, 44, 45, 32), (31, 50, 44, 30), (29, 49, 43, 28), (27, 48, 42, 26), (71, 54, 55, 70), (24, 55, 54, 25), (66, 70, 55, 24), (69, 71, 57, 53), (25, 54, 71, 69), (50, 56, 70, 66), (57, 71, 70, 56), (43, 59, 68, 52), (46, 62, 69, 53), (47, 63, 65, 49), (42, 58, 67, 51), (45, 61, 63, 47), (52, 68, 64, 48), (51, 67, 62, 46), (44, 60, 61, 45), (50, 66, 60, 44), (49, 65, 59, 43), (48, 64, 58, 42), (37, 41, 85, 77), (38, 85, 84, 39), (4, 72, 78, 9), (3, 73, 79, 2), (11, 74, 80, 6), (6, 80, 81, 7), (10, 75, 82, 8), (5, 76, 72, 4), (7, 81, 83, 1), (11, 39, 84, 74), (9, 78, 75, 10), (1, 83, 73, 3), (8, 82, 77, 12), (2, 79, 76, 5)])
_uv = me_plane_009.uv_layers.new(name='UVMap')
_uv.uv.foreach_set('vector', [0.0, 0.0, 1.0, 0.0, 1.0, 1.0, 0.0, 1.0, 0.0, 0.0, 0.0, 1.0, 0.0, 1.0, 0.0, 0.0, 0.0, 0.0, 0.0, 0.0, 0.0, 0.0, 0.0, 0.0, 1.0, 0.0, 0.0, 0.0, 0.0, 0.0, 1.0, 0.0, 0.0, 0.0, 0.0, 0.0, 0.0, 0.0, 0.0, 0.0, 0.0, 0.0, 0.0, 0.0, 0.0, 0.0, 0.0, 0.0, 0.0, 0.0, 0.0, 1.0, 1.0, 1.0, 1.0, 0.0, 0.0, 0.0, 0.0, 0.0, 0.0, 1.0, 0.0, 1.0, 0.0, 0.0, 0.0, 0.0, 0.0, 0.0, 0.0, 0.0, 1.0, 0.0, 1.0, 0.0, 0.0, 0.0, 0.0, 0.0, 0.0, 0.0, 0.0, 0.0, 0.0, 0.0, 0.0, 0.0, 0.0, 0.0, 0.0, 0.0, 0.0, 0.0, 0.0, 0.0, 0.0, 0.0, 0.0, 0.0, 0.0, 0.0, 0.0, 0.0, 1.0, 1.0, 1.0, 1.0, 0.0, 1.0, 0.0, 1.0, 0.0, 0.0, 0.0, 0.0, 0.0, 0.0, 0.0, 0.0, 0.0, 0.0, 0.0, 0.0, 1.0, 0.0, 1.0, 0.0, 0.0, 0.0, 0.0, 0.0, 0.0, 0.0, 0.0, 0.0, 0.0, 1.0, 0.0, 1.0, 0.0, 0.0, 0.0, 0.0, 1.0, 0.0, 1.0, 0.0, 1.0, 0.0, 1.0, 0.0, 0.0, 0.0, 0.0, 0.0, 0.0, 0.0, 0.0, 0.0, 0.0, 0.0, 0.0, 0.0, 0.0, 0.0, 0.0, 0.0, 1.0, 0.0, 1.0, 0.0, 1.0, 1.0, 1.0, 1.0, 0.0, 0.0, 0.0, 0.0, 0.0, 0.0, 0.0, 0.0, 0.0, 1.0, 0.0, 1.0, 0.0, 1.0, 0.0, 1.0, 0.0, 1.0, 0.0, 1.0, 0.0, 1.0, 0.0, 1.0, 0.0, 0.0, 0.0, 0.0, 0.0, 0.0, 0.0, 0.0, 1.0, 0.0, 1.0, 0.0, 1.0, 1.0, 1.0, 1.0, 0.0, 0.0, 0.0, 0.0, 0.0, 0.0, 0.0, 0.0, 0.0, 0.0, 0.0, 0.0, 0.0, 0.0, 0.0, 0.0, 1.0, 0.0, 1.0, 0.0, 1.0, 0.0, 1.0, 0.0, 0.0, 1.0, 0.0, 1.0, 0.0, 0.0, 0.0, 0.0, 0.0, 0.0, 0.0, 0.0, 0.0, 0.0, 0.0, 0.0, 0.0, 0.0, 0.0, 0.0, 1.0, 0.0, 1.0, 0.0, 0.0, 0.0, 0.0, 0.0, 0.0, 0.0, 0.0, 0.0, 1.0, 1.0, 1.0, 1.0, 0.0, 1.0, 0.0, 1.0, 0.0, 0.0, 0.0, 0.0, 0.0, 0.0, 0.0, 0.0, 0.0, 0.0, 0.0, 0.0, 0.0, 0.0, 0.0, 0.0, 0.0, 0.0, 0.0, 0.0, 0.0, 0.0, 0.0, 0.0, 0.0, 0.0, 0.0, 0.0, 0.0, 0.0, 0.0, 0.0, 0.0, 0.0, 0.0, 0.0, 0.0, 0.0, 0.0, 0.0, 0.0, 1.0, 0.0, 1.0, 0.0, 1.0, 0.0, 1.0, 0.0, 0.0, 0.0, 0.0, 0.0, 0.0, 0.0, 0.0, 1.0, 0.0, 1.0, 0.0, 1.0, 1.0, 1.0, 1.0, 0.0, 0.0, 0.0, 0.0, 0.0, 0.0, 0.0, 0.0, 0.0, 0.0, 0.0, 0.0, 0.0, 0.0, 0.0, 0.0, 1.0, 0.0, 1.0, 0.0, 1.0, 0.0, 1.0, 0.0, 0.0, 1.0, 0.0, 1.0, 0.0, 0.0, 0.0, 0.0, 0.0, 0.0, 0.0, 0.0, 0.0, 0.0, 0.0, 0.0, 0.0, 0.0, 0.0, 0.0, 1.0, 0.0, 1.0, 0.0, 0.0, 0.0, 0.0, 0.0, 0.0, 0.0, 0.0, 0.0, 1.0, 1.0, 1.0, 1.0, 0.0, 1.0, 0.0, 1.0, 0.0, 0.0, 0.0, 0.0, 0.0, 0.0, 0.0, 0.0, 0.0, 0.0, 0.0, 0.0, 0.0, 0.0, 0.0, 0.0, 0.0, 0.0, 0.0, 0.0, 0.0, 0.0, 0.0, 0.0, 0.0, 0.0, 0.0, 0.0, 0.0, 0.0, 0.0, 0.0, 0.0, 0.0, 0.0, 0.0, 0.0, 0.0, 0.0, 0.0, 0.0, 0.0, 0.0, 0.0, 0.0, 0.0, 0.0, 0.0, 0.0, 0.0, 0.0, 0.0, 0.0, 0.0, 0.0, 0.0, 0.0, 0.0, 0.0, 0.0, 0.0, 0.0, 0.0, 0.0, 0.0, 1.0, 0.0, 1.0, 0.0, 1.0, 0.0, 1.0, 0.0, 0.0, 0.0, 0.0, 0.0, 0.0, 0.0, 0.0, 1.0, 0.0, 1.0, 0.0, 1.0, 1.0, 1.0, 1.0, 0.0, 0.0, 0.0, 0.0, 0.0, 0.0, 0.0, 0.0, 1.0, 0.0, 1.0, 0.0, 1.0, 0.0, 1.0, 0.0, 0.0, 1.0, 0.0, 1.0, 0.0, 0.0, 0.0, 0.0, 0.0, 0.0, 0.0, 0.0, 0.0, 0.0, 0.0, 0.0, 0.0, 0.0, 0.0, 0.0, 1.0, 0.0, 1.0, 0.0, 0.0, 0.0, 0.0, 0.0, 0.0, 0.0, 0.0, 0.0, 1.0, 1.0, 1.0, 1.0, 0.0, 1.0, 0.0, 1.0, 0.0, 0.0, 0.0, 0.0, 0.0, 0.0, 0.0, 0.0, 0.0, 0.0, 0.0, 0.0, 0.0, 0.0, 0.0, 0.0, 0.0, 0.0, 0.0, 0.0, 0.0, 0.0, 0.0, 0.0, 0.0, 0.0, 0.0, 0.0, 0.0, 0.0, 0.0, 0.0, 1.0, 1.0, 1.0, 1.0, 0.0, 1.0, 0.0, 1.0, 0.0, 0.0, 0.0, 0.0, 0.0, 0.0, 0.0, 0.0, 0.0, 0.0, 0.0, 0.0, 1.0, 0.0, 1.0, 0.0, 0.0, 0.0, 0.0, 0.0, 0.0, 0.0, 0.0, 0.0, 0.0, 1.0, 0.0, 1.0, 0.0, 0.0, 0.0, 0.0, 1.0, 0.0, 1.0, 0.0, 1.0, 0.0, 1.0, 0.0, 0.0, 0.0, 0.0, 0.0, 0.0, 0.0, 0.0, 0.0, 0.0, 0.0, 0.0, 0.0, 0.0, 0.0, 0.0, 0.0, 1.0, 0.0, 1.0, 0.0, 1.0, 1.0, 1.0, 1.0, 0.0, 0.0, 0.0, 0.0, 0.0, 0.0, 0.0, 0.0, 0.0, 1.0, 0.0, 1.0, 0.0, 1.0, 0.0, 1.0])
me_plane_009.materials.append(mat_material_001)
me_plane_009.use_remesh_preserve_volume = False
me_plane_009.use_remesh_preserve_attributes = False
me_plane_009.use_mirror_vertex_groups = False
me_plane_009.update()

# ---- objects
ob_plane = bpy.data.objects.new('Plane', me_plane_001)
ob_plane_001 = bpy.data.objects.new('Plane.001', me_plane_002)
ob_plane_002 = bpy.data.objects.new('Plane.002', me_plane_003)
ob_plane_003 = bpy.data.objects.new('Plane.003', me_plane_004)
ob_plane_004 = bpy.data.objects.new('Plane.004', me_plane_005)
ob_plane_005 = bpy.data.objects.new('Plane.005', me_plane_006)
ob_plane_006 = bpy.data.objects.new('Plane.006', me_plane_007)
ob_cylinder = bpy.data.objects.new('Cylinder', me_cylinder)
ob_plane_007 = bpy.data.objects.new('Plane.007', me_plane_008)
ob_plane_008 = bpy.data.objects.new('Plane.008', me_plane_009)

# ---- transforms, parenting, visibility, modifiers, constraints
ob_plane.location = (0.0, 0.0, 0.0)
ob_plane.rotation_euler = (1.571, -0.0, 0.0)
ob_plane.scale = (0.1749, 0.1749, 0.1749)
ob_plane.lineart.crease_threshold = 0.0
_m = ob_plane.modifiers.new('Mirror', 'MIRROR')
_m.use_axis = (False, False, True)
ob_plane_001.location = (0.0, 0.0, 0.0)
ob_plane_001.rotation_euler = (1.571, -0.0, 0.0)
ob_plane_001.scale = (0.1755, 0.1755, 0.1755)
ob_plane_001.lineart.crease_threshold = 0.0
_m = ob_plane_001.modifiers.new('Mirror', 'MIRROR')
_m.use_axis = (False, False, True)
ob_plane_002.location = (0.0, 0.0, 0.0)
ob_plane_002.rotation_euler = (1.571, -0.0, 0.0)
ob_plane_002.scale = (0.2187, 0.2187, 0.2187)
ob_plane_002.lineart.crease_threshold = 0.0
_m = ob_plane_002.modifiers.new('Mirror', 'MIRROR')
_m.use_axis = (False, False, True)
ob_plane_003.location = (0.0, 0.0, 0.0)
ob_plane_003.rotation_euler = (1.571, -0.0, 0.0)
ob_plane_003.scale = (-0.2105, -0.2105, -0.2105)
ob_plane_003.lineart.crease_threshold = 0.0
_m = ob_plane_003.modifiers.new('Mirror', 'MIRROR')
_m.use_axis = (False, False, True)
ob_plane_004.location = (0.0, 0.0, 0.0)
ob_plane_004.rotation_euler = (1.571, -0.0, 0.0)
ob_plane_004.scale = (0.1077, 0.1077, 0.1077)
ob_plane_004.lineart.crease_threshold = 0.0
_m = ob_plane_004.modifiers.new('Mirror', 'MIRROR')
_m.use_axis = (False, False, True)
ob_plane_005.location = (0.0, 0.0, 0.0)
ob_plane_005.rotation_euler = (1.571, -0.0, 0.0)
ob_plane_005.scale = (0.04292, 0.04292, 0.04292)
ob_plane_005.lineart.crease_threshold = 0.0
_m = ob_plane_005.modifiers.new('Mirror', 'MIRROR')
_m.use_axis = (False, False, True)
ob_plane_006.location = (0.0, 0.0, 0.0)
ob_plane_006.rotation_euler = (1.571, 0.07754, 1.044e-08)
ob_plane_006.scale = (0.1934, 0.1934, 0.1934)
ob_plane_006.lineart.crease_threshold = 0.0
_m = ob_plane_006.modifiers.new('Mirror', 'MIRROR')
_m.use_axis = (False, False, True)
ob_cylinder.location = (0.0, 0.0, 0.0)
ob_cylinder.rotation_euler = (-1.344e-07, 1.571, 0.0)
ob_cylinder.scale = (0.0757, 0.0757, 0.0757)
ob_cylinder.lineart.crease_threshold = 0.0
ob_plane_007.location = (0.0, 0.0, 0.0)
ob_plane_007.rotation_euler = (1.571, -0.0, 0.0)
ob_plane_007.scale = (0.04861, 0.04861, 0.04861)
ob_plane_007.lineart.crease_threshold = 0.0
_m = ob_plane_007.modifiers.new('Mirror', 'MIRROR')
_m.use_axis = (False, False, True)
ob_plane_008.location = (0.0, 0.0, 0.0)
ob_plane_008.rotation_euler = (1.571, 0.0, 0.0)
ob_plane_008.scale = (-0.05988, -0.05988, -0.05988)
ob_plane_008.lineart.crease_threshold = 0.0
_m = ob_plane_008.modifiers.new('Mirror', 'MIRROR')
_m.use_axis = (False, False, True)

# ---- collection membership
col_collection.objects.link(ob_plane)
col_collection.objects.link(ob_plane_001)
col_collection.objects.link(ob_plane_002)
col_collection.objects.link(ob_plane_003)
col_collection.objects.link(ob_plane_004)
col_collection.objects.link(ob_plane_005)
col_collection.objects.link(ob_plane_006)
col_collection.objects.link(ob_cylinder)
col_collection.objects.link(ob_plane_007)
col_collection.objects.link(ob_plane_008)

# ---- scene / render settings (as saved in the file)
scene.frame_start = 1; scene.frame_end = 250; scene.frame_set(185)
scene.render.engine = 'BLENDER_EEVEE_NEXT'
scene.cycles.use_denoising = False
scene.cycles.samples = 128
scene.cycles.sampling_pattern = 'TABULATED_SOBOL'
scene.cycles.use_adaptive_sampling = False
scene.cycles.use_light_tree = False
scene.view_settings.view_transform = 'Filmic'
bpy.context.view_layer.update()

# ---- added for rendering (the .blend has no active camera and no usable light): camera, sun
cam_auto = bpy.data.cameras.new('AutoCamera')
cam_auto.lens = 50.0
cam_auto.sensor_width = 36.0
cam_auto.clip_end = 1000.0
ob_auto_camera = bpy.data.objects.new('AutoCamera', cam_auto)
scene.collection.objects.link(ob_auto_camera)
ob_auto_camera.location = (4.74408, -5.64582, 3.73402)
ob_auto_camera.rotation_euler = (1.09748, -7.21219e-08, 0.694738)
scene.camera = ob_auto_camera
light_auto_sun = bpy.data.lights.new('AutoSun', 'SUN')
light_auto_sun.energy = 3.0
light_auto_sun.angle = 0.0523599
ob_auto_sun = bpy.data.objects.new('AutoSun', light_auto_sun)
scene.collection.objects.link(ob_auto_sun)
ob_auto_sun.rotation_euler = (0.872665, 0.174533, 0.523599)
bpy.context.view_layer.update()
